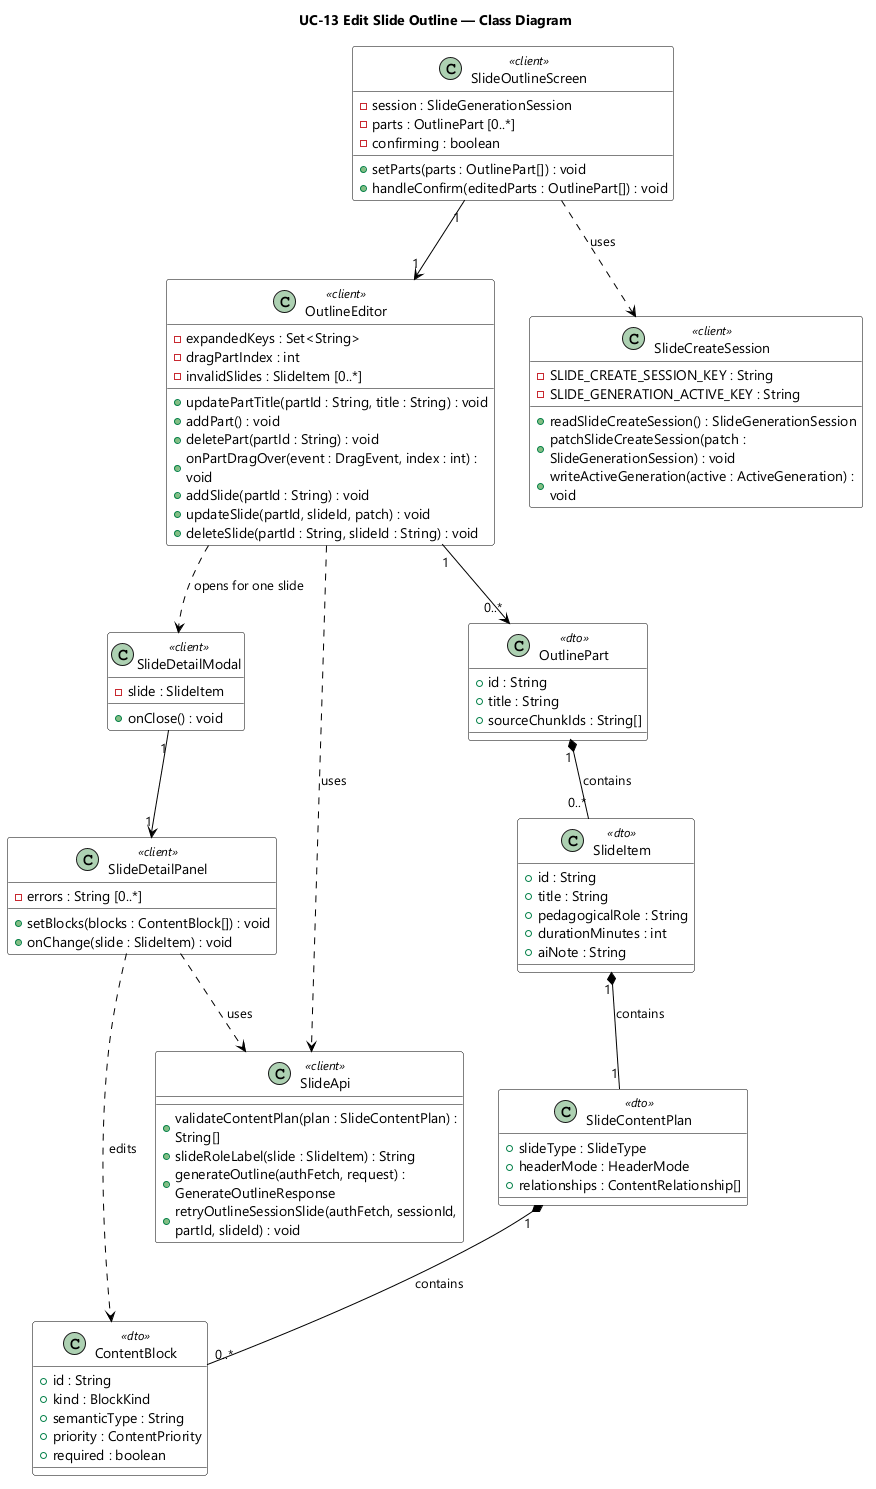

The diagram above was rendered by PlantUML. Its source (embedded in the PNG):
@startuml UC-13 Edit Slide Outline - Class Diagram
skinparamlocked dpi 96
skinparam defaultFontName "Segoe UI"
skinparam shadowing false
skinparam wrapWidth 320
skinparam classBackgroundColor #FFFFFF
skinparam classBorderColor #000000
skinparam ArrowColor #000000
title UC-13 Edit Slide Outline — Class Diagram

class SlideOutlineScreen <<client>> {
  - session : SlideGenerationSession
  - parts : OutlinePart [0..*]
  - confirming : boolean
  + setParts(parts : OutlinePart[]) : void
  + handleConfirm(editedParts : OutlinePart[]) : void
}

class OutlineEditor <<client>> {
  - expandedKeys : Set<String>
  - dragPartIndex : int
  - invalidSlides : SlideItem [0..*]
  + updatePartTitle(partId : String, title : String) : void
  + addPart() : void
  + deletePart(partId : String) : void
  + onPartDragOver(event : DragEvent, index : int) : void
  + addSlide(partId : String) : void
  + updateSlide(partId, slideId, patch) : void
  + deleteSlide(partId : String, slideId : String) : void
}

class SlideDetailModal <<client>> {
  - slide : SlideItem
  + onClose() : void
}

class SlideDetailPanel <<client>> {
  - errors : String [0..*]
  + setBlocks(blocks : ContentBlock[]) : void
  + onChange(slide : SlideItem) : void
}

class SlideApi <<client>> {
  + validateContentPlan(plan : SlideContentPlan) : String[]
  + slideRoleLabel(slide : SlideItem) : String
  + generateOutline(authFetch, request) : GenerateOutlineResponse
  + retryOutlineSessionSlide(authFetch, sessionId, partId, slideId) : void
}

class SlideCreateSession <<client>> {
  - SLIDE_CREATE_SESSION_KEY : String
  - SLIDE_GENERATION_ACTIVE_KEY : String
  + readSlideCreateSession() : SlideGenerationSession
  + patchSlideCreateSession(patch : SlideGenerationSession) : void
  + writeActiveGeneration(active : ActiveGeneration) : void
}

class OutlinePart <<dto>> {
  + id : String
  + title : String
  + sourceChunkIds : String[]
}

class SlideItem <<dto>> {
  + id : String
  + title : String
  + pedagogicalRole : String
  + durationMinutes : int
  + aiNote : String
}

class SlideContentPlan <<dto>> {
  + slideType : SlideType
  + headerMode : HeaderMode
  + relationships : ContentRelationship[]
}

class ContentBlock <<dto>> {
  + id : String
  + kind : BlockKind
  + semanticType : String
  + priority : ContentPriority
  + required : boolean
}

SlideOutlineScreen "1" --> "1" OutlineEditor
SlideOutlineScreen ..> SlideCreateSession : uses
OutlineEditor "1" --> "0..*" OutlinePart
OutlineEditor ..> SlideDetailModal : opens for one slide
OutlineEditor ..> SlideApi : uses
SlideDetailModal "1" --> "1" SlideDetailPanel
SlideDetailPanel ..> SlideApi : uses
SlideDetailPanel ..> ContentBlock : edits
OutlinePart "1" *-- "0..*" SlideItem : contains
SlideItem "1" *-- "1" SlideContentPlan : contains
SlideContentPlan "1" *-- "0..*" ContentBlock : contains

@enduml